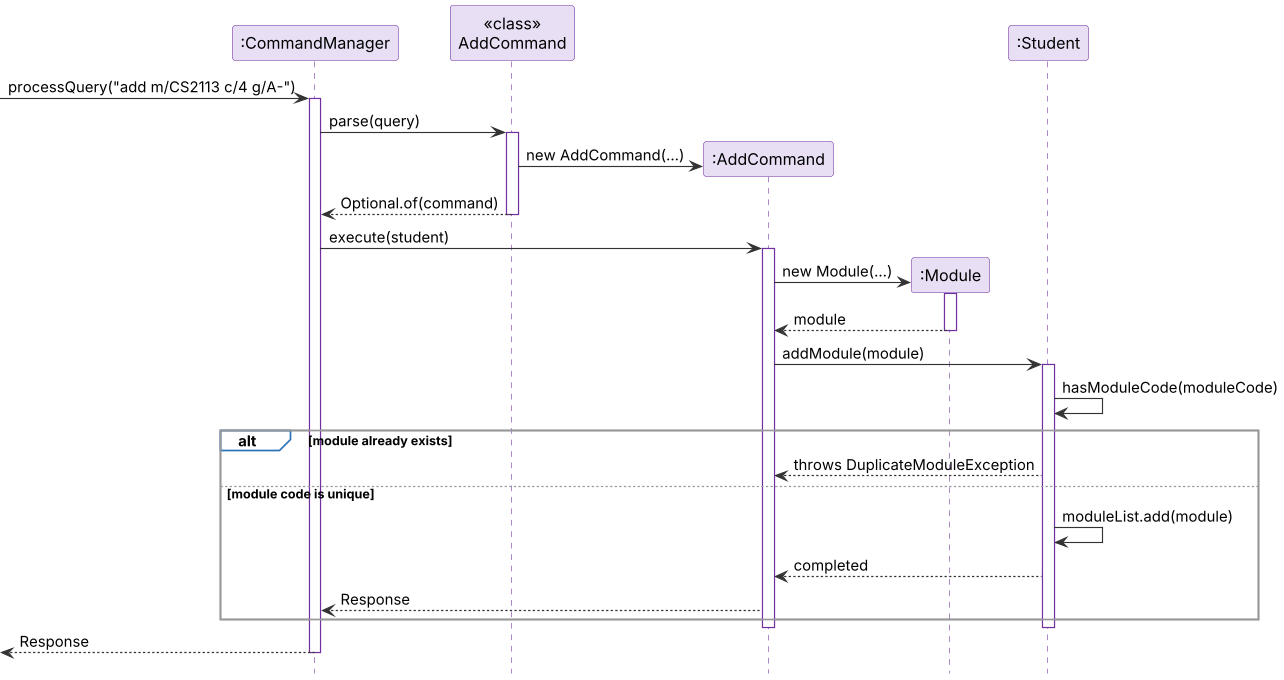

The diagram above was rendered by PlantUML. Its source (embedded in the PNG):
@startuml
!include style.puml
participant ":CommandManager" as CM
participant "<<class>>\nAddCommand" as AC
participant ":AddCommand" as A
participant ":Module" as M
participant ":Student" as S

[-> CM : processQuery("add m/CS2113 c/4 g/A-")
activate CM
CM -> AC : parse(query)
activate AC
create A
AC -> A : new AddCommand(...)
AC --> CM : Optional.of(command)
deactivate AC
CM -> A : execute(student)
activate A
create M
A -> M : new Module(...)
activate M
M --> A : module
deactivate M
A -> S : addModule(module)
activate S
S -> S : hasModuleCode(moduleCode)
alt module already exists
  S --> A : throws DuplicateModuleException
else module code is unique
  S -> S : moduleList.add(module)
  S --> A : completed
  A --> CM : Response
end
deactivate S
deactivate A
[<-- CM : Response
deactivate CM
@enduml